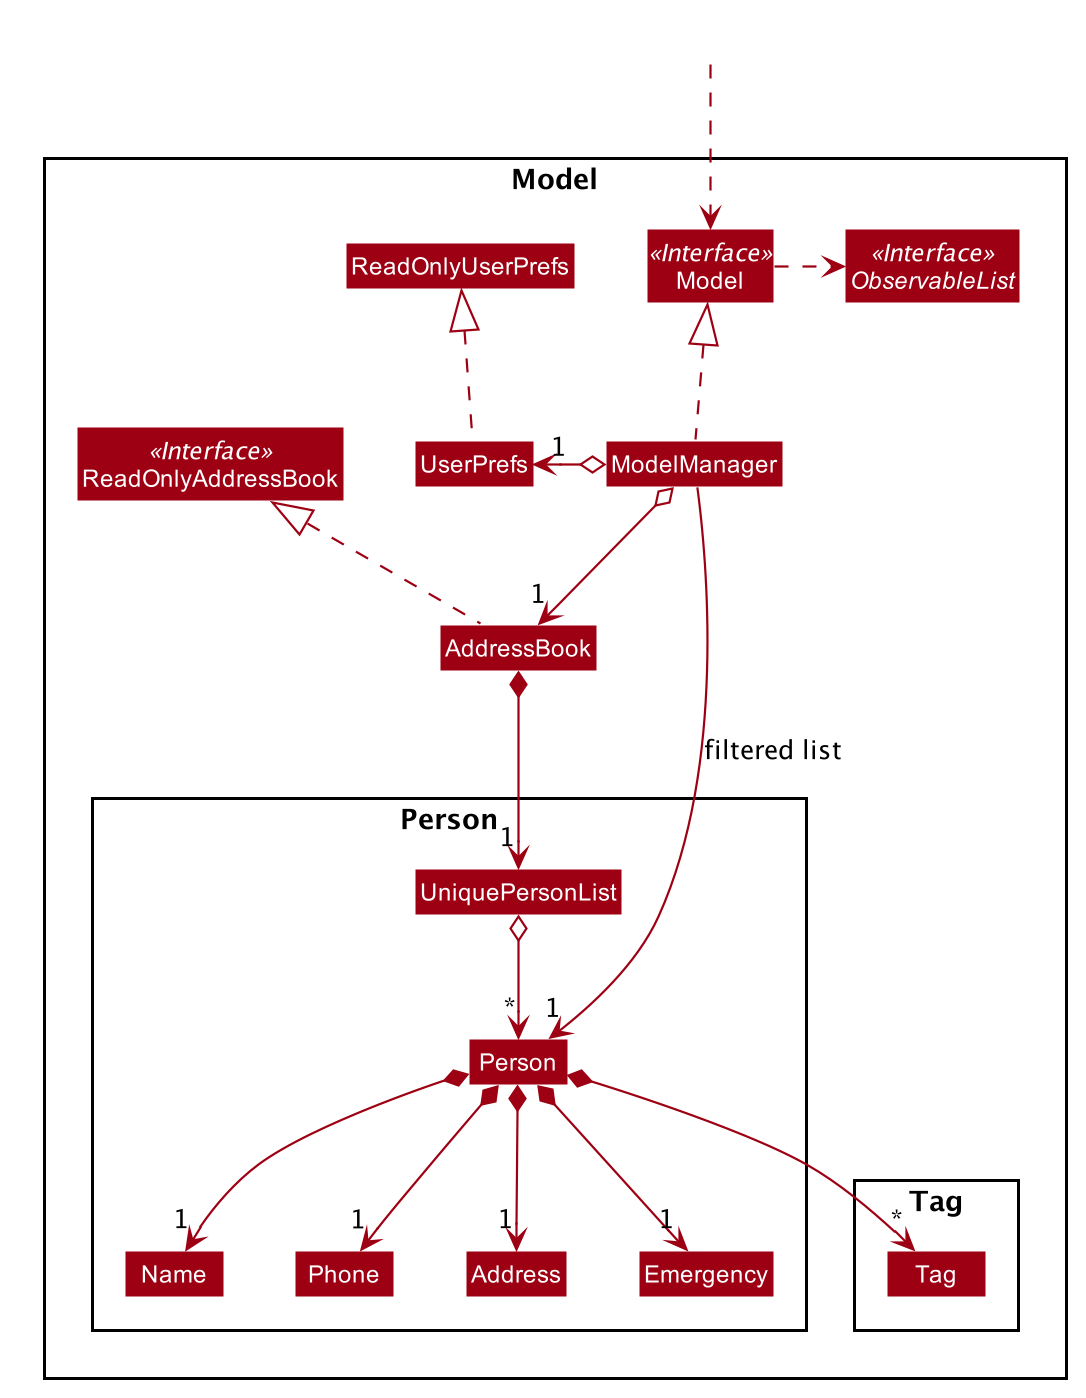

The diagram above was rendered by PlantUML. Its source (embedded in the PNG):
@startuml








skinparam BackgroundColor #FFFFFFF

skinparam Shadowing false

skinparam Class {
    FontColor #FFFFFF
    BorderThickness 1
    BorderColor #FFFFFF
    StereotypeFontColor #FFFFFF
    FontName Arial
}

skinparam Actor {
    BorderColor #000000
    Color #000000
    FontName Arial
}

skinparam Sequence {
    MessageAlign center
    BoxFontSize 15
    BoxPadding 0
    BoxFontColor #FFFFFF
    FontName Arial
}

skinparam Participant {
    FontColor #FFFFFFF
    Padding 20
}

skinparam MinClassWidth 50
skinparam ParticipantPadding 10
skinparam Shadowing false
skinparam DefaultTextAlignment center
skinparam packageStyle Rectangle

hide footbox
hide members
hide circle
skinparam arrowThickness 1.1
skinparam arrowColor #9D0012
skinparam classBackgroundColor #9D0012

Package Model <<Rectangle>>{
Interface ReadOnlyAddressBook <<Interface>>
Interface Model <<Interface>>
Interface ObservableList <<Interface>>
Class AddressBook
Class ReadOnlyAddressBook
Class Model
Class ModelManager
Class UserPrefs
Class ReadOnlyUserPrefs

Package Person {
Class Person
Class Address
Class Name
Class Phone
Class Emergency
Class UniquePersonList
}

Package Tag {
Class Tag
}
}

Class HiddenOutside #FFFFFF
HiddenOutside ..> Model

AddressBook .up.|> ReadOnlyAddressBook

ModelManager .up.|> Model
Model .right.> ObservableList
ModelManager o--> "1" AddressBook
ModelManager o-left-> "1" UserPrefs
UserPrefs .up.|> ReadOnlyUserPrefs

AddressBook *--> "1" UniquePersonList
UniquePersonList o--> "*" Person
Person *--> "1" Name
Person *--> "1" Phone
Person *--> "1" Emergency
Person *--> "1" Address
Person *--> "*" Tag

Name -[hidden]right-> Phone
Phone -[hidden]right-> Address


ModelManager -->"1" Person : filtered list
@enduml